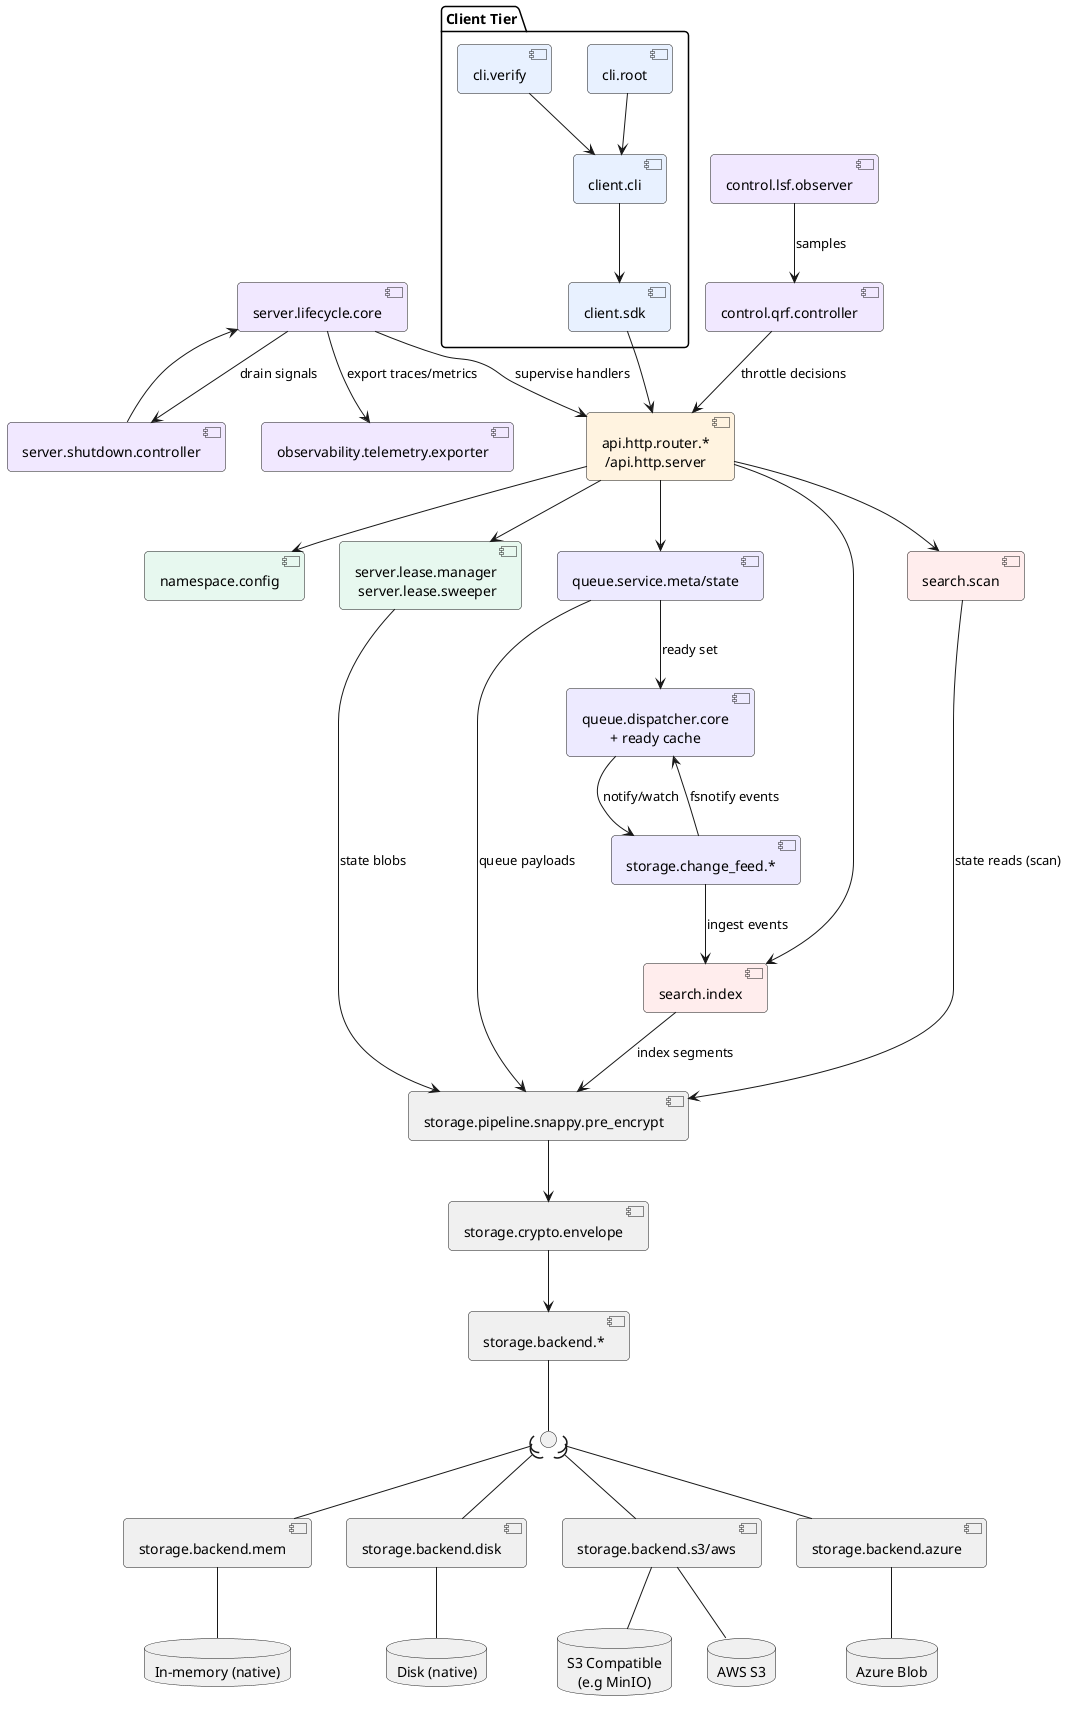

The diagram above was rendered by PlantUML. Its source (embedded in the PNG):
@startuml
skinparam backgroundColor transparent
skinparam shadowing false
skinparam roundcorner 8
skinparam wrapWidth 200
skinparam defaultTextAlignment center
skinparam packageBackgroundColor white

!define COLOR_CLIENT #E8F1FF
!define COLOR_CONTROL #F1E8FF
!define COLOR_HTTP #FFF3E0
!define COLOR_SERVICE #E7F8EF
!define COLOR_QUEUE #EDEAFF
!define COLOR_SEARCH #FFEDED
!define COLOR_STORAGE #F0F0F0

' Clients / CLI
package "Client Tier" {
  component clientSdk as "client.sdk" COLOR_CLIENT
  component clientCli as "client.cli" COLOR_CLIENT
  component cliRoot as "cli.root" COLOR_CLIENT
  component cliVerify as "cli.verify" COLOR_CLIENT
}

clientCli --> clientSdk
cliRoot --> clientCli
cliVerify --> clientCli

' Control plane
component lsf as "control.lsf.observer" COLOR_CONTROL
component qrf as "control.qrf.controller" COLOR_CONTROL
lsf --> qrf : samples

' HTTP front door
component apiRouter as "api.http.router.*\n/api.http.server" COLOR_HTTP
clientSdk --> apiRouter
qrf --> apiRouter : throttle decisions

' Namespace/config + lifecycle (shown implicitly)
component nsConfig as "namespace.config" COLOR_SERVICE
apiRouter --> nsConfig

' Lease/state services
component leaseSvc as "server.lease.manager \n server.lease.sweeper" COLOR_SERVICE
apiRouter --> leaseSvc

' Queue services
component queueSvc as "queue.service.meta/state" COLOR_QUEUE
component queueDispatch as "queue.dispatcher.core\n+ ready cache" COLOR_QUEUE
component changeFeed as "storage.change_feed.*" COLOR_QUEUE
apiRouter --> queueSvc
queueSvc --> queueDispatch : ready set
queueDispatch --> changeFeed : notify/watch
changeFeed --> queueDispatch : fsnotify events

' Search/index subsystem
component searchScan as "search.scan" COLOR_SEARCH
component searchIndex as "search.index" COLOR_SEARCH
apiRouter --> searchScan
apiRouter --> searchIndex
changeFeed --> searchIndex : ingest events

' Storage pipeline + backends
component snappy as "storage.pipeline.snappy.pre_encrypt" COLOR_STORAGE
component crypto as "storage.crypto.envelope" COLOR_STORAGE
component backend as "storage.backend.*" COLOR_STORAGE

component stormem as "storage.backend.mem" COLOR_STORAGE
component stordisk as "storage.backend.disk" COLOR_STORAGE
component stors3 as "storage.backend.s3/aws" COLOR_STORAGE
component storazure as "storage.backend.azure" COLOR_STORAGE

interface backendPort as " " COLOR_STORAGE

database awss3 as "AWS S3" COLOR_STORAGE
database s3compat as "S3 Compatible\n(e.g MinIO)" COLOR_STORAGE
database azureblob as "Azure Blob" COLOR_STORAGE
database disk as "Disk (native)" COLOR_STORAGE
database mem as "In-memory (native)" COLOR_STORAGE

component telemetry as "observability.telemetry.exporter" COLOR_CONTROL
component lifecycle as "server.lifecycle.core" COLOR_CONTROL
lifecycle --> apiRouter : supervise handlers
component shutdownCtl as "server.shutdown.controller" COLOR_CONTROL

leaseSvc --> snappy : state blobs
queueSvc --> snappy : queue payloads
searchScan --> snappy : state reads (scan)
searchIndex --> snappy : index segments

snappy --> crypto
crypto --> backend

backend -- backendPort

backendPort )-down- stormem
backendPort )-down- stordisk
backendPort )-down- stors3
backendPort )-down- storazure

stormem -- mem
stordisk -- disk
stors3 -- awss3
stors3 -- s3compat
storazure -- azureblob

lifecycle --> telemetry : export traces/metrics
shutdownCtl --> lifecycle
lifecycle --> shutdownCtl : drain signals

@enduml